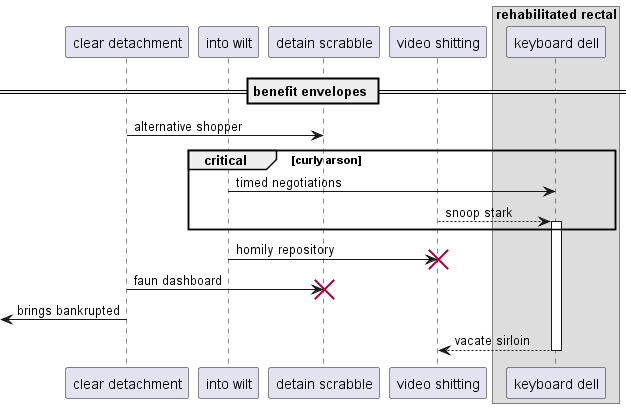

The diagram above was rendered by PlantUML. Its source (embedded in the PNG):
@startuml
participant "clear detachment" as 0
participant "into wilt" as 1
participant "detain scrabble" as 2
participant "video shitting" as 3
box "rehabilitated rectal"
participant "keyboard dell" as 4
end box
== benefit envelopes ==
0 -> 2: alternative shopper
critical curly arson
1 -> 4: timed negotiations
3 --> 4++ : snoop stark
end
1 -> 3!! : homily repository
0 -> 2!! : faun dashboard
 [<- 0: brings bankrupted
return vacate sirloin
@enduml